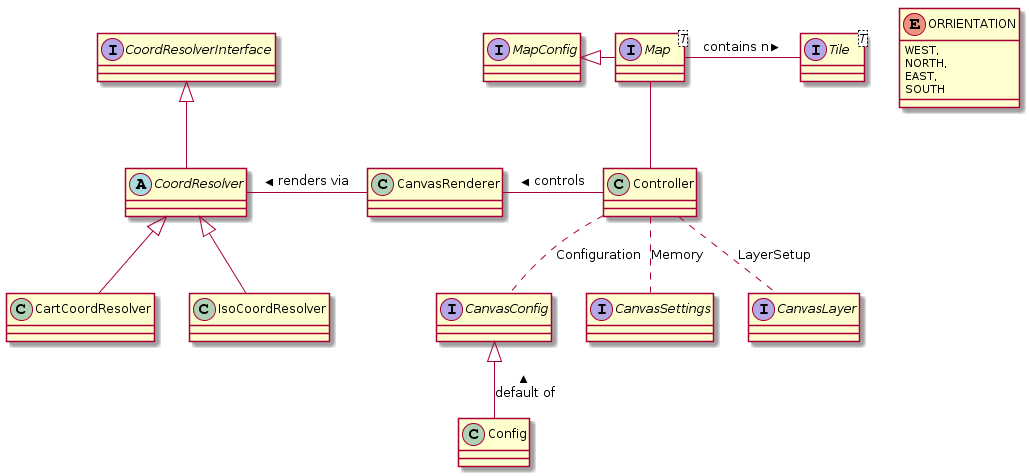

The diagram above was rendered by PlantUML. Its source (embedded in the PNG):
@startuml
interface CoordResolverInterface
abstract class CoordResolver
class CartCoordResolver
class IsoCoordResolver

CoordResolverInterface <|-- CoordResolver
CoordResolver <|-- CartCoordResolver
CoordResolver <|-- IsoCoordResolver

interface CanvasConfig
class Config

CanvasConfig <|-- Config : default of <

interface CanvasSettings

interface CanvasLayer

class CanvasRenderer
class Controller
Controller -left- CanvasRenderer : controls >
CanvasRenderer -left- CoordResolver : renders via >
Controller .. CanvasSettings : Memory
Controller .. CanvasLayer : LayerSetup
Controller .. CanvasConfig : Configuration

interface MapConfig
interface Map<T>
interface Tile<T>
MapConfig <|-right- Map
Map -right- Tile : contains n >
Map -- Controller

enum ORRIENTATION {
WEST,
NORTH,
EAST,
SOUTH
}
@enduml